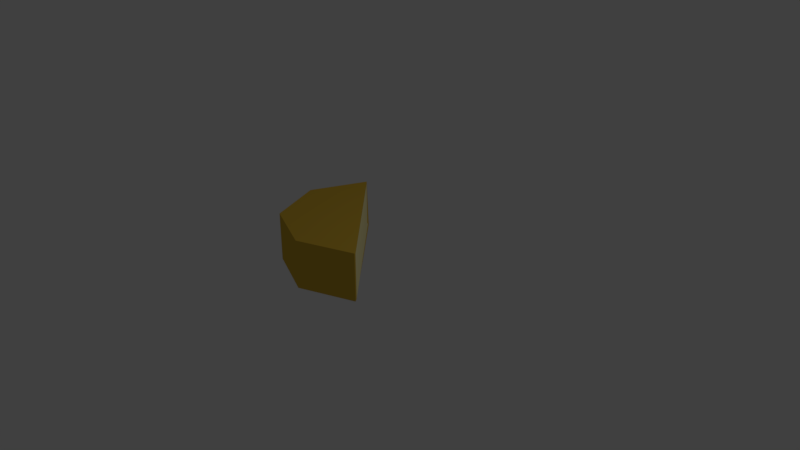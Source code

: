 # Source: fromage_8_face_ouvert_4.blend  (saved by Blender 2.78.0; exported with 4.5.12 LTS)
import bpy
from mathutils import Matrix  # noqa: F401  (used for matrix-valued properties, if any)

bpy.ops.wm.read_factory_settings(use_empty=True)
scene = bpy.context.scene
scene.name = 'Scene'

# ---- collections
col_collection_1 = bpy.data.collections.new('Collection 1'); scene.collection.children.link(col_collection_1)

# ---- materials (node trees are filled in below, after node groups)
mat_material_001 = bpy.data.materials.new('Material.001')
mat_material_001.alpha_threshold = 0.0
mat_material_001.roughness = 0.5
mat_material_002 = bpy.data.materials.new('Material.002')
mat_material_002.alpha_threshold = 0.0
mat_material_002.roughness = 0.5

# ---- material node trees
mat_material_001.use_nodes = True; mat_material_001.node_tree.nodes.clear()
_N = mat_material_001.node_tree.nodes; _L = mat_material_001.node_tree.links
n0 = _N.new('ShaderNodeOutputMaterial'); n0.name = 'Material Output'; n0.location = (300, 300)
n1 = _N.new('ShaderNodeBsdfDiffuse'); n1.name = 'Diffuse BSDF'; n1.location = (10, 300)
n1.inputs[0].default_value = (0.6982, 0.4487, 0.04769, 1.0)
_L.new(n1.outputs[0], n0.inputs[0])
n0.is_active_output = True
mat_material_002.use_nodes = True; mat_material_002.node_tree.nodes.clear()
_N = mat_material_002.node_tree.nodes; _L = mat_material_002.node_tree.links
n0 = _N.new('ShaderNodeOutputMaterial'); n0.name = 'Material Output'; n0.location = (300, 300)
n1 = _N.new('ShaderNodeBsdfDiffuse'); n1.name = 'Diffuse BSDF'; n1.location = (10, 300)
n1.inputs[0].default_value = (1.0, 0.8978, 0.4571, 1.0)
_L.new(n1.outputs[0], n0.inputs[0])
n0.is_active_output = True

# ---- world
world_world = bpy.data.worlds.new('World'); scene.world = world_world
world_world.color = (0.05088, 0.05088, 0.05088)
world_world.use_sun_shadow = False
world_world.sun_shadow_jitter_overblur = 0.0
world_world.cycles.sampling_method = 'MANUAL'

# ---- cameras
cam_camera = bpy.data.cameras.new('Camera')
cam_camera.clip_end = 100.0
cam_camera.lens = 35.0
cam_camera.sensor_width = 32.0
cam_camera.sensor_height = 18.0
cam_camera.ortho_scale = 7.314
cam_camera.dof.focus_distance = 0.0

# ---- lights
light_lamp = bpy.data.lights.new('Lamp', 'POINT')
light_lamp.transmission_factor = 0.0
light_lamp.cutoff_distance = 30.0
light_lamp.energy = 100.0
light_lamp.shadow_buffer_clip_start = 1.001
light_lamp.shadow_soft_size = 0.1
light_lamp.shadow_maximum_resolution = 0.006
light_lamp.use_absolute_resolution = True

# ---- meshes
me_cylinder = bpy.data.meshes.new('Cylinder')
me_cylinder.from_pydata([(-0.009381, -1.136, -0.05115), (-0.009381, -1.136, 0.5929), (-0.7357, -0.8347, -0.05115), (-0.7357, -0.8347, 0.5929), (-1.037, -0.1089, -0.05115), (-1.037, -0.1089, 0.5929), (-0.7355, 0.6172, -0.05143), (-0.7357, 0.6174, 0.5929), (-0.009381, -0.1084, 0.6058), (-0.7175, 0.6251, -0.05383), (-1.03, -0.09476, -0.05384), (-0.005695, -0.1061, -0.06409), (0.7084, -0.8414, 0.5918), (0.7084, -0.8413, -0.05014), (-0.009381, -1.108, -0.02909), (-0.009381, -1.108, 0.5708), (-0.7165, -0.8155, -0.02909), (-0.7165, -0.8155, 0.5708), (-1.009, -0.1089, -0.02909), (-1.009, -0.1089, 0.5708), (-0.7165, 0.5982, -0.02909), (-0.7165, 0.5982, 0.5708), (-0.009381, -0.1084, 0.5708), (-0.708, 0.6022, -0.02909), (-1.007, -0.1042, -0.02909), (-0.005695, -0.1061, -0.02909), (0.6977, -0.8155, 0.5708), (0.6977, -0.8155, -0.02909)], [], [(13, 12, 1, 0), (0, 1, 3, 2), (2, 3, 5, 4), (4, 5, 7, 6, 10), (12, 8, 1), (5, 8, 7), (9, 11, 10, 6), (10, 11, 2, 4), (27, 14, 15, 26), (14, 16, 17, 15), (16, 18, 19, 17), (18, 24, 20, 21, 19), (26, 15, 17, 19, 22), (19, 21, 22), (23, 20, 24, 25), (24, 18, 16, 14, 27, 25), (12, 13, 27, 26), (8, 12, 26, 22), (13, 11, 25, 27), (22, 27, 25), (3, 8, 5), (1, 8, 3), (0, 11, 13), (2, 11, 0), (27, 22, 26), (6, 7, 8, 22, 21, 20, 23, 25, 11, 9), (21, 22, 25, 23, 20)])
me_cylinder.polygons.foreach_set('material_index', [0, 0, 0, 0, 0, 0, 0, 0, 0, 0, 0, 0, 0, 0, 0, 0, 0, 0, 0, 1, 0, 0, 0, 0, 1, 0, 1])
me_cylinder.materials.append(mat_material_001)
me_cylinder.materials.append(mat_material_002)
me_cylinder.use_remesh_preserve_volume = False
me_cylinder.use_remesh_preserve_attributes = False
me_cylinder.use_mirror_vertex_groups = False
me_cylinder.update()

# ---- objects
ob_cylinder = bpy.data.objects.new('Cylinder', me_cylinder)
ob_lamp = bpy.data.objects.new('Lamp', light_lamp)
ob_camera = bpy.data.objects.new('Camera', cam_camera)

# ---- transforms, parenting, visibility, modifiers, constraints
ob_cylinder.location = (0.0, 0.0, 0.0)
ob_cylinder.lineart.crease_threshold = 0.0
ob_lamp.location = (4.076, 1.005, 5.904)
ob_lamp.rotation_euler = (0.6503, 0.05522, 1.866)
ob_lamp.lock_rotations_4d = False
ob_lamp.empty_display_type = 'ARROWS'
ob_lamp.color = (0.0, 0.0, 0.0, 0.0)
ob_lamp.lineart.crease_threshold = 0.0
ob_camera.location = (7.481, -6.508, 5.344)
ob_camera.rotation_euler = (1.109, 0.0, 0.8149)
ob_camera.lock_rotations_4d = False
ob_camera.empty_display_type = 'ARROWS'
ob_camera.color = (0.0, 0.0, 0.0, 0.0)
ob_camera.display_type = 'WIRE'
ob_camera.lineart.crease_threshold = 0.0

# ---- collection membership
col_collection_1.objects.link(ob_cylinder)
col_collection_1.objects.link(ob_lamp)
col_collection_1.objects.link(ob_camera)

# ---- scene / render settings (as saved in the file)
scene.camera = ob_camera
scene.frame_start = 1; scene.frame_end = 250; scene.frame_set(1)
scene.render.engine = 'CYCLES'
scene.render.resolution_percentage = 50
scene.render.dither_intensity = 0.0
scene.cycles.use_denoising = False
scene.cycles.samples = 128
scene.cycles.sampling_pattern = 'TABULATED_SOBOL'
scene.cycles.light_sampling_threshold = 0.0
scene.cycles.use_adaptive_sampling = False
scene.cycles.use_light_tree = False
scene.cycles.blur_glossy = 0.0
scene.cycles.sample_clamp_indirect = 0.0
scene.view_settings.view_transform = 'Standard'
bpy.context.view_layer.update()
